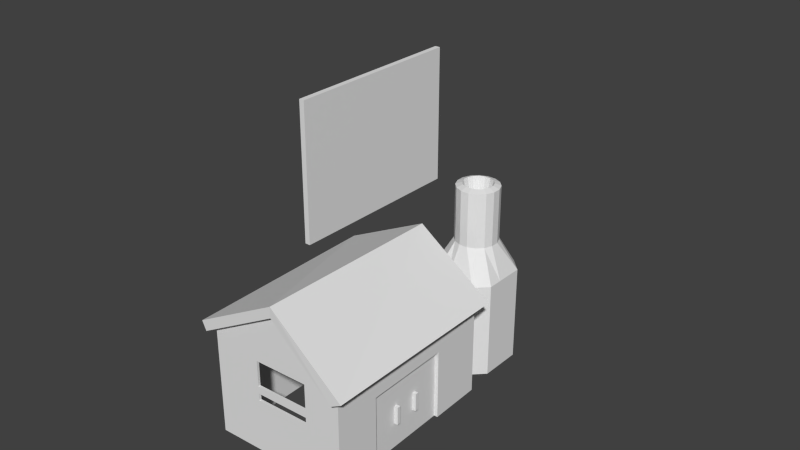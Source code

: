 # Source: foundry2.blend  (saved by Blender 2.66.0; exported with 4.5.12 LTS)
import bpy
from mathutils import Matrix  # noqa: F401  (used for matrix-valued properties, if any)

bpy.ops.wm.read_factory_settings(use_empty=True)
scene = bpy.context.scene
scene.name = 'Scene'

# ---- collections
col_collection_1 = bpy.data.collections.new('Collection 1'); scene.collection.children.link(col_collection_1)

# ---- materials (node trees are filled in below, after node groups)
mat_classic_workshop = bpy.data.materials.new('classic_workshop')
mat_classic_workshop.alpha_threshold = 0.0
mat_classic_workshop.use_transparent_shadow = False
mat_classic_workshop.roughness = 0.5
mat_classic_workshop.line_color = (0.0, 0.0, 0.0, 1.0)

# ---- material node trees

# ---- world
world_world = bpy.data.worlds.new('World'); scene.world = world_world
world_world.color = (0.05088, 0.05088, 0.05088)
world_world.use_sun_shadow = False
world_world.sun_shadow_jitter_overblur = 0.0
world_world.cycles.sampling_method = 'MANUAL'
world_world.cycles.sample_map_resolution = 256

# ---- meshes
me_cube = bpy.data.meshes.new('Cube')
me_cube.from_pydata([(-81.0, -35.0, -26.0), (-81.0, 35.0, -26.0), (-79.0, 35.0, -26.0), (-79.0, -35.0, -26.0), (-81.0, -35.0, 26.0), (-81.0, 35.0, 26.0), (-79.0, 35.0, 26.0), (-79.0, -35.0, 26.0)], [], [(4, 0, 1, 5), (5, 1, 2, 6), (6, 2, 3, 7), (7, 3, 0, 4), (0, 3, 2, 1), (7, 4, 5, 6)])
me_cube.use_remesh_preserve_volume = False
me_cube.use_remesh_preserve_attributes = False
me_cube.use_mirror_vertex_groups = False
me_cube.update()
me_workshop = bpy.data.meshes.new('workshop')
me_workshop.from_pydata([(-21.39, -48.11, 3.982), (-22.58, 6.873, 3.982), (18.28, 7.754, 0.3935), (18.7, -48.25, 0.9435), (-22.53, -48.14, 6.529), (-23.71, 6.848, 6.529), (20.54, 7.803, 1.869), (21.75, -48.18, 2.576), (-0.5864, 7.347, 17.63), (0.6001, -47.64, 19.0), (-0.5864, 7.347, 14.63), (0.6001, -47.64, 16.0), (-19.43, -46.57, -25.0), (-20.55, 5.416, -25.0), (17.44, 6.236, -25.0), (18.56, -45.75, -25.0), (-19.43, -46.57, 5.0), (-20.55, 5.416, 5.0), (17.44, 6.236, 1.0), (18.56, -45.75, 1.0), (-0.554, 5.848, 14.63), (0.5677, -46.14, 16.0), (17.77, -8.761, 1.0), (17.77, -8.761, -25.0), (18.28, -32.75, 1.0), (18.28, -32.75, -25.0), (17.77, -8.761, -5.5), (18.28, -32.75, -5.5), (15.48, 4.48, -25.0), (15.77, -8.804, -25.0), (16.28, -32.8, -25.0), (15.77, -8.804, -5.5), (16.28, -32.8, -5.5), (-17.47, -44.79, -25.0), (-18.51, 3.719, -25.0), (15.48, 4.48, 2.0), (-17.47, -44.79, 2.0), (-18.51, 3.719, 2.0), (-19.43, -46.57, -10.0), (18.56, -45.75, -12.0), (-6.431, -46.29, 1.0), (-6.431, -46.29, -10.2), (8.566, -45.97, 1.0), (8.566, -45.97, -10.2), (-6.431, -46.29, -6.2), (8.566, -45.97, -6.2), (-6.431, -46.29, -8.2), (8.566, -45.97, -8.2), (-6.446, -45.59, 1.0), (-6.446, -45.59, -10.2), (8.551, -45.27, 1.0), (8.551, -45.27, -10.2), (-6.446, -45.59, -6.2), (8.551, -45.27, -6.2), (-6.446, -45.59, -8.2), (8.551, -45.27, -8.2), (12.0, 31.5, -26.0), (8.332, 18.63, 25.81), (15.5, 28.0, -26.0), (9.491, 19.79, 25.81), (15.5, 24.0, -26.0), (10.12, 21.3, 25.81), (15.5, 20.0, -26.0), (10.12, 22.94, 25.81), (15.5, 16.0, -26.0), (9.492, 24.45, 25.81), (12.0, 12.5, -26.0), (8.334, 25.61, 25.81), (8.0, 12.5, -26.0), (4.0, 12.5, -26.0), (5.182, 26.24, 25.81), (0.0, 12.5, -26.0), (3.668, 25.61, 25.81), (-3.5, 16.0, -26.0), (2.509, 24.45, 25.81), (-3.5, 20.0, -26.0), (1.882, 22.94, 25.81), (-3.5, 24.0, -26.0), (1.881, 21.3, 25.81), (-3.484, 28.0, -26.0), (2.508, 19.79, 25.81), (0.0, 31.5, -26.0), (3.666, 18.63, 25.81), (4.0, 31.5, -26.0), (5.18, 18.0, 25.81), (8.0, 31.5, -26.0), (6.818, 18.0, 25.81), (6.82, 26.24, 25.81), (6.0, 22.0, 8.309), (10.96, 25.43, 25.17), (11.85, 23.28, 25.17), (11.85, 20.95, 25.17), (10.96, 18.8, 25.17), (9.314, 17.16, 25.17), (9.317, 27.08, 25.17), (7.163, 16.27, 25.17), (4.834, 16.27, 25.17), (2.684, 17.16, 25.17), (1.038, 18.81, 25.17), (0.147, 20.96, 25.17), (0.1476, 23.29, 25.17), (1.039, 25.44, 25.17), (2.686, 27.08, 25.17), (4.837, 27.97, 25.17), (7.166, 27.97, 25.17), (16.94, -16.78, -18.0), (16.96, -17.78, -18.0), (17.96, -17.76, -18.0), (17.94, -16.76, -18.0), (16.94, -16.78, -13.0), (16.96, -17.78, -13.0), (17.96, -17.76, -13.0), (17.94, -16.76, -13.0), (15.77, -8.804, -25.0), (16.02, -20.8, -25.0), (17.02, -20.78, -25.0), (16.77, -8.782, -25.0), (15.77, -8.804, -5.5), (16.02, -20.8, -5.5), (17.02, -20.78, -5.5), (16.77, -8.782, -5.5), (17.11, -24.78, -18.0), (17.09, -23.78, -18.0), (18.09, -23.76, -18.0), (18.11, -24.76, -18.0), (17.11, -24.78, -13.0), (17.09, -23.78, -13.0), (18.09, -23.76, -13.0), (18.11, -24.76, -13.0), (16.28, -32.8, -25.0), (16.02, -20.8, -25.0), (17.02, -20.78, -25.0), (17.28, -32.78, -25.0), (16.28, -32.8, -5.5), (16.02, -20.8, -5.5), (17.02, -20.78, -5.5), (17.28, -32.78, -5.5), (10.96, 25.43, 9.711), (11.85, 23.28, 9.711), (11.85, 20.95, 9.711), (10.96, 18.8, 9.711), (9.314, 17.16, 9.711), (9.317, 27.08, 9.711), (7.163, 16.27, 9.711), (4.834, 16.27, 9.711), (2.684, 17.16, 9.711), (1.038, 18.81, 9.711), (0.147, 20.96, 9.711), (0.1476, 23.29, 9.711), (1.039, 25.44, 9.711), (2.686, 27.08, 9.711), (4.837, 27.97, 9.711), (7.166, 27.97, 9.711), (15.5, 28.0, 1.0), (15.5, 24.0, 1.0), (15.5, 20.0, 1.0), (15.5, 16.0, 1.0), (12.0, 12.5, 1.0), (12.0, 31.5, 1.0), (8.0, 12.5, 1.0), (4.0, 12.5, 1.0), (0.0, 12.5, 1.0), (-3.5, 16.0, 1.0), (-3.5, 20.0, 1.0), (-3.5, 24.0, 1.0), (-3.516, 28.0, 1.0), (0.0, 31.5, 1.0), (4.0, 31.5, 1.0), (8.0, 31.5, 1.0), (5.999, 16.27, 9.711)], [], [(4, 5, 1, 0), (6, 2, 10, 8), (6, 7, 3, 2), (3, 7, 9, 11), (11, 10, 2, 3), (9, 8, 5, 4), (7, 6, 8, 9), (0, 1, 10, 11), (9, 4, 0, 11), (5, 8, 10, 1), (16, 17, 13, 12, 38), (17, 20, 18, 14, 13), (24, 19, 39, 15, 25, 27), (18, 22, 26, 23, 14), (22, 24, 27, 26), (27, 25, 30, 32), (26, 27, 32, 31), (23, 26, 31, 29), (28, 35, 37, 34), (34, 37, 36, 33), (19, 21, 16, 40, 42), (43, 39, 19, 42, 45, 47), (12, 15, 39, 43, 41, 38), (38, 41, 46, 44, 40, 16), (46, 47, 45, 44), (41, 43, 51, 49), (43, 47, 55, 51), (47, 46, 54, 55), (42, 40, 48, 50), (46, 41, 49, 54), (40, 44, 52, 48), (45, 42, 50, 53), (44, 45, 53, 52), (92, 59, 57, 93), (89, 65, 63, 90), (140, 92, 93, 141), (103, 70, 87, 104), (101, 74, 72, 102), (97, 82, 80, 98), (95, 86, 84, 96), (99, 78, 76, 100), (153, 58, 56, 158), (102, 72, 70, 103), (100, 76, 74, 101), (98, 80, 78, 99), (96, 84, 82, 97), (93, 57, 86, 95), (91, 61, 59, 92), (137, 89, 90, 138), (104, 87, 67, 94), (151, 103, 104, 152), (90, 63, 61, 91), (149, 101, 102, 150), (145, 97, 98, 146), (143, 95, 96, 144, 169), (147, 99, 100, 148), (65, 89, 94, 67), (150, 102, 103, 151), (148, 100, 101, 149), (146, 98, 99, 147), (144, 96, 97, 145), (141, 93, 95, 143), (139, 91, 92, 140), (152, 104, 94, 142), (138, 90, 91, 139), (87, 88, 67), (70, 88, 87), (72, 88, 70), (65, 88, 63), (63, 88, 61), (57, 88, 86), (84, 88, 82), (80, 88, 78), (76, 88, 74), (74, 88, 72), (88, 65, 67), (61, 88, 59), (59, 88, 57), (86, 88, 84), (82, 88, 80), (78, 88, 76), (109, 105, 106, 110), (110, 106, 107, 111), (111, 107, 108, 112), (112, 108, 105, 109), (105, 108, 107, 106), (112, 109, 110, 111), (117, 113, 114, 118), (118, 114, 115, 119), (119, 115, 116, 120), (120, 116, 113, 117), (113, 116, 115, 114), (120, 117, 118, 119), (125, 126, 122, 121), (126, 127, 123, 122), (127, 128, 124, 123), (128, 125, 121, 124), (121, 122, 123, 124), (128, 127, 126, 125), (133, 134, 130, 129), (134, 135, 131, 130), (135, 136, 132, 131), (136, 133, 129, 132), (129, 130, 131, 132), (136, 135, 134, 133), (156, 140, 141, 157), (89, 137, 142, 94), (153, 137, 138, 154), (167, 151, 152, 168), (165, 149, 150, 166), (161, 145, 146, 162), (159, 143, 169), (163, 147, 148, 164), (166, 150, 151, 167), (164, 148, 149, 165), (162, 146, 147, 163), (160, 144, 145, 161), (157, 141, 143, 159), (155, 139, 140, 156), (168, 152, 142, 158), (154, 138, 139, 155), (137, 153, 158, 142), (64, 156, 157, 66), (58, 153, 154, 60), (83, 167, 168, 85), (79, 165, 166, 81), (71, 161, 162, 73), (159, 169, 160), (160, 169, 144), (68, 159, 160, 69), (75, 163, 164, 77), (81, 166, 167, 83), (77, 164, 165, 79), (73, 162, 163, 75), (69, 160, 161, 71), (66, 157, 159, 68), (62, 155, 156, 64), (85, 168, 158, 56), (60, 154, 155, 62)])
_uv = me_workshop.uv_layers.new(name='UVMap')
_uv.uv.foreach_set('vector', [0.4482, 0.989, 0.4475, 0.76, 0.4588, 0.76, 0.4595, 0.989, 0.03469, 0.6417, 0.04514, 0.6257, 0.173, 0.7123, 0.1699, 0.7284, 0.4595, 0.989, 0.4602, 0.76, 0.4692, 0.76, 0.4685, 0.989, 0.3071, 0.6231, 0.3126, 0.6391, 0.1702, 0.7317, 0.1721, 0.7131, 0.2371, 0.9893, 0.2364, 0.7603, 0.3417, 0.76, 0.3424, 0.989, 0.1269, 0.9893, 0.1262, 0.7603, 0.2357, 0.76, 0.2364, 0.989, 0.1255, 0.76, 0.1262, 0.989, 0.01298, 0.9894, 0.01228, 0.7604, 0.4475, 0.7603, 0.4468, 0.9893, 0.3424, 0.989, 0.3431, 0.76, 0.1702, 0.7317, 0.03469, 0.6392, 0.04338, 0.6241, 0.1721, 0.7131, 0.3126, 0.6377, 0.1699, 0.7284, 0.173, 0.7123, 0.3089, 0.6226, 0.7222, 0.2527, 0.3154, 0.2527, 0.3154, 0.01801, 0.7222, 0.01801, 0.7222, 0.1354, 0.3152, 0.2527, 0.1587, 0.328, 0.0179, 0.2214, 0.0179, 0.01801, 0.3152, 0.01801, 0.4169, 0.5409, 0.3152, 0.5409, 0.3152, 0.4392, 0.3152, 0.3375, 0.4169, 0.3375, 0.4169, 0.49, 0.722, 0.5409, 0.6047, 0.5409, 0.6047, 0.49, 0.6047, 0.3375, 0.722, 0.3375, 0.6047, 0.5409, 0.4169, 0.5409, 0.4169, 0.49, 0.6047, 0.49, 0.4169, 0.49, 0.4169, 0.3375, 0.4169, 0.3375, 0.4169, 0.49, 0.6047, 0.49, 0.4169, 0.49, 0.4169, 0.49, 0.6047, 0.49, 0.6047, 0.3375, 0.6047, 0.49, 0.6047, 0.49, 0.6047, 0.3375, 0.02027, 0.02065, 0.02027, 0.2188, 0.3125, 0.2188, 0.3125, 0.02065, 0.3147, 0.01709, 0.3147, 0.2494, 0.7221, 0.2494, 0.7221, 0.01709, 0.3152, 0.5409, 0.1744, 0.6582, 0.01794, 0.5722, 0.1196, 0.5409, 0.237, 0.5409, 0.237, 0.4533, 0.3152, 0.4392, 0.3152, 0.5409, 0.237, 0.5409, 0.237, 0.4845, 0.237, 0.4689, 0.01794, 0.3375, 0.3152, 0.3375, 0.3152, 0.4392, 0.237, 0.4533, 0.1196, 0.4533, 0.01794, 0.4548, 0.01794, 0.4548, 0.1196, 0.4533, 0.1196, 0.4689, 0.1196, 0.4845, 0.1196, 0.5409, 0.01794, 0.5722, 0.1196, 0.4689, 0.237, 0.4689, 0.237, 0.4845, 0.1196, 0.4845, 0.3342, 0.2683, 0.697, 0.2683, 0.697, 0.2852, 0.3342, 0.2852, 0.688, 0.2675, 0.6299, 0.2675, 0.6299, 0.2878, 0.688, 0.2879, 0.697, 0.2683, 0.3342, 0.2683, 0.3342, 0.2852, 0.697, 0.2852, 0.697, 0.2683, 0.3342, 0.2683, 0.3342, 0.2852, 0.697, 0.2852, 0.6299, 0.2675, 0.688, 0.2675, 0.688, 0.2879, 0.6299, 0.2878, 0.3629, 0.2675, 0.5719, 0.2675, 0.5719, 0.2878, 0.3629, 0.2878, 0.5719, 0.2675, 0.3629, 0.2675, 0.3629, 0.2878, 0.5719, 0.2878, 0.3342, 0.2683, 0.697, 0.2683, 0.697, 0.2852, 0.3342, 0.2852, 0.3296, 0.6843, 0.3295, 0.6915, 0.3467, 0.6917, 0.3468, 0.6845, 0.5532, 0.6865, 0.5531, 0.6936, 0.5704, 0.6937, 0.5704, 0.6866, 0.3292, 0.6187, 0.3296, 0.6843, 0.3468, 0.6845, 0.3464, 0.6189, 0.5016, 0.6861, 0.5015, 0.6932, 0.5187, 0.6934, 0.5188, 0.6862, 0.4672, 0.6858, 0.4671, 0.693, 0.4843, 0.6931, 0.4844, 0.6859, 0.3984, 0.6851, 0.3983, 0.6923, 0.4155, 0.6925, 0.4156, 0.6853, 0.364, 0.6847, 0.3639, 0.6919, 0.3811, 0.6921, 0.3812, 0.6849, 0.4328, 0.6855, 0.4327, 0.6926, 0.4499, 0.6928, 0.45, 0.6856, 0.5519, 0.5881, 0.5515, 0.5553, 0.5344, 0.5552, 0.5348, 0.588, 0.4844, 0.6859, 0.4843, 0.6931, 0.5015, 0.6932, 0.5016, 0.6861, 0.45, 0.6856, 0.4499, 0.6928, 0.4671, 0.693, 0.4672, 0.6858, 0.4156, 0.6853, 0.4155, 0.6925, 0.4327, 0.6926, 0.4328, 0.6855, 0.3812, 0.6849, 0.3811, 0.6921, 0.3983, 0.6923, 0.3984, 0.6851, 0.3468, 0.6845, 0.3467, 0.6917, 0.3639, 0.6919, 0.364, 0.6847, 0.5876, 0.6867, 0.5876, 0.6938, 0.6048, 0.6939, 0.6049, 0.6868, 0.5524, 0.6209, 0.5532, 0.6865, 0.5704, 0.6866, 0.5695, 0.621, 0.5188, 0.6862, 0.5187, 0.6934, 0.5359, 0.6935, 0.536, 0.6863, 0.5009, 0.6205, 0.5016, 0.6861, 0.5188, 0.6862, 0.518, 0.6206, 0.5704, 0.6866, 0.5704, 0.6937, 0.5876, 0.6938, 0.5876, 0.6867, 0.4665, 0.6202, 0.4672, 0.6858, 0.4844, 0.6859, 0.4837, 0.6204, 0.3979, 0.6195, 0.3984, 0.6851, 0.4156, 0.6853, 0.415, 0.6197, 0.3635, 0.6191, 0.364, 0.6847, 0.3812, 0.6849, 0.3807, 0.6193, 0.3721, 0.6192, 0.4322, 0.6199, 0.4328, 0.6855, 0.45, 0.6856, 0.4494, 0.6201, 0.5531, 0.6936, 0.5532, 0.6865, 0.536, 0.6863, 0.5359, 0.6935, 0.4837, 0.6204, 0.4844, 0.6859, 0.5016, 0.6861, 0.5009, 0.6205, 0.4494, 0.6201, 0.45, 0.6856, 0.4672, 0.6858, 0.4665, 0.6202, 0.415, 0.6197, 0.4156, 0.6853, 0.4328, 0.6855, 0.4322, 0.6199, 0.3807, 0.6193, 0.3812, 0.6849, 0.3984, 0.6851, 0.3979, 0.6195, 0.3464, 0.6189, 0.3468, 0.6845, 0.364, 0.6847, 0.3635, 0.6191, 0.5867, 0.6211, 0.5876, 0.6867, 0.6049, 0.6868, 0.6039, 0.6212, 0.518, 0.6206, 0.5188, 0.6862, 0.536, 0.6863, 0.5352, 0.6208, 0.5695, 0.621, 0.5704, 0.6866, 0.5876, 0.6867, 0.5867, 0.6211, 0.5187, 0.6934, 0.5358, 0.7059, 0.5359, 0.6935, 0.5015, 0.6932, 0.5186, 0.7058, 0.5187, 0.6934, 0.4843, 0.6931, 0.5014, 0.7057, 0.5015, 0.6932, 0.5531, 0.6936, 0.5703, 0.7062, 0.5704, 0.6937, 0.5704, 0.6937, 0.5875, 0.7063, 0.5876, 0.6938, 0.3467, 0.6917, 0.3637, 0.7043, 0.3639, 0.6919, 0.3811, 0.6921, 0.3982, 0.7047, 0.3983, 0.6923, 0.4155, 0.6925, 0.4326, 0.705, 0.4327, 0.6926, 0.4499, 0.6928, 0.467, 0.7054, 0.4671, 0.693, 0.4671, 0.693, 0.4842, 0.7055, 0.4843, 0.6931, 0.5531, 0.706, 0.5531, 0.6936, 0.5359, 0.6935, 0.5876, 0.6938, 0.6047, 0.7064, 0.6048, 0.6939, 0.3295, 0.6915, 0.3465, 0.7041, 0.3467, 0.6917, 0.3639, 0.6919, 0.381, 0.7045, 0.3811, 0.6921, 0.3983, 0.6923, 0.4154, 0.7049, 0.4155, 0.6925, 0.4327, 0.6926, 0.4498, 0.7052, 0.4499, 0.6928, 0.9276, 0.2598, 0.8103, 0.2602, 0.8102, 0.2391, 0.9275, 0.2388, 0.9275, 0.2388, 0.8102, 0.2391, 0.7676, 0.2271, 0.9716, 0.2288, 0.9742, 0.2277, 0.7642, 0.228, 0.7642, 0.27, 0.9742, 0.2697, 0.9744, 0.2698, 0.7642, 0.2701, 0.8103, 0.2602, 0.9276, 0.2598, 0.8103, 0.2602, 0.7642, 0.2701, 0.7676, 0.2271, 0.8102, 0.2391, 0.9744, 0.2698, 0.9276, 0.2598, 0.9275, 0.2388, 0.9716, 0.2288, 0.7559, 0.6114, 0.7559, 0.2946, 0.9489, 0.2946, 0.9489, 0.6114, 0.9796, 0.6109, 0.9798, 0.4528, 0.9648, 0.4528, 0.9647, 0.6105, 0.9493, 0.6114, 0.9493, 0.2946, 0.756, 0.2946, 0.756, 0.6114, 0.9648, 0.4531, 0.9647, 0.2965, 0.9796, 0.2965, 0.9798, 0.4532, 0.9796, 0.296, 0.9647, 0.296, 0.9648, 0.4528, 0.9798, 0.4528, 0.9648, 0.4531, 0.9798, 0.4532, 0.9796, 0.6109, 0.9647, 0.6105, 0.9276, 0.2598, 0.9275, 0.2388, 0.8102, 0.2391, 0.8103, 0.2602, 0.9275, 0.2388, 0.9716, 0.2288, 0.7676, 0.2271, 0.8102, 0.2391, 0.9742, 0.2277, 0.9742, 0.2697, 0.7642, 0.27, 0.7642, 0.228, 0.9744, 0.2698, 0.9276, 0.2598, 0.8103, 0.2602, 0.7642, 0.2701, 0.8103, 0.2602, 0.8102, 0.2391, 0.7676, 0.2271, 0.7642, 0.2701, 0.9744, 0.2698, 0.9716, 0.2288, 0.9275, 0.2388, 0.9276, 0.2598, 0.7559, 0.6114, 0.9489, 0.6114, 0.9489, 0.2946, 0.7559, 0.2946, 0.9796, 0.6109, 0.9647, 0.6105, 0.9648, 0.4528, 0.9798, 0.4528, 0.9493, 0.6114, 0.756, 0.6114, 0.756, 0.2946, 0.9493, 0.2946, 0.9648, 0.4531, 0.9798, 0.4532, 0.9796, 0.2965, 0.9647, 0.2965, 0.9796, 0.296, 0.9798, 0.4528, 0.9648, 0.4528, 0.9647, 0.296, 0.9648, 0.4531, 0.9647, 0.6105, 0.9796, 0.6109, 0.9798, 0.4532, 0.329, 0.5859, 0.3292, 0.6187, 0.3464, 0.6189, 0.3462, 0.5861, 0.5532, 0.6865, 0.5524, 0.6209, 0.5352, 0.6208, 0.536, 0.6863, 0.5519, 0.5881, 0.5524, 0.6209, 0.5695, 0.621, 0.5691, 0.5882, 0.5005, 0.5877, 0.5009, 0.6205, 0.518, 0.6206, 0.5176, 0.5878, 0.4662, 0.5874, 0.4665, 0.6202, 0.4837, 0.6204, 0.4833, 0.5876, 0.3976, 0.5867, 0.3979, 0.6195, 0.415, 0.6197, 0.4148, 0.5869, 0.3633, 0.5863, 0.3635, 0.6191, 0.3721, 0.6192, 0.4319, 0.5871, 0.4322, 0.6199, 0.4494, 0.6201, 0.4491, 0.5873, 0.4833, 0.5876, 0.4837, 0.6204, 0.5009, 0.6205, 0.5005, 0.5877, 0.4491, 0.5873, 0.4494, 0.6201, 0.4665, 0.6202, 0.4662, 0.5874, 0.4148, 0.5869, 0.415, 0.6197, 0.4322, 0.6199, 0.4319, 0.5871, 0.3805, 0.5865, 0.3807, 0.6193, 0.3979, 0.6195, 0.3976, 0.5867, 0.3462, 0.5861, 0.3464, 0.6189, 0.3635, 0.6191, 0.3633, 0.5863, 0.5862, 0.5883, 0.5867, 0.6211, 0.6039, 0.6212, 0.6034, 0.5884, 0.5176, 0.5878, 0.518, 0.6206, 0.5352, 0.6208, 0.5348, 0.588, 0.5691, 0.5882, 0.5695, 0.621, 0.5867, 0.6211, 0.5862, 0.5883, 0.5524, 0.6209, 0.5519, 0.5881, 0.5348, 0.588, 0.5352, 0.6208, 0.3288, 0.5531, 0.329, 0.5859, 0.3462, 0.5861, 0.346, 0.5533, 0.5515, 0.5553, 0.5519, 0.5881, 0.5691, 0.5882, 0.5686, 0.5554, 0.5001, 0.5549, 0.5005, 0.5877, 0.5176, 0.5878, 0.5173, 0.5551, 0.4659, 0.5546, 0.4662, 0.5874, 0.4833, 0.5876, 0.483, 0.5548, 0.3974, 0.5539, 0.3976, 0.5867, 0.4148, 0.5869, 0.4145, 0.5541, 0.3633, 0.5863, 0.3721, 0.6192, 0.3805, 0.5865, 0.3805, 0.5865, 0.3721, 0.6192, 0.3807, 0.6193, 0.3631, 0.5535, 0.3633, 0.5863, 0.3805, 0.5865, 0.3802, 0.5537, 0.4316, 0.5543, 0.4319, 0.5871, 0.4491, 0.5873, 0.4487, 0.5545, 0.483, 0.5548, 0.4833, 0.5876, 0.5005, 0.5877, 0.5001, 0.5549, 0.4487, 0.5545, 0.4491, 0.5873, 0.4662, 0.5874, 0.4659, 0.5546, 0.4145, 0.5541, 0.4148, 0.5869, 0.4319, 0.5871, 0.4316, 0.5543, 0.3802, 0.5537, 0.3805, 0.5865, 0.3976, 0.5867, 0.3974, 0.5539, 0.346, 0.5533, 0.3462, 0.5861, 0.3633, 0.5863, 0.3631, 0.5535, 0.5858, 0.5555, 0.5862, 0.5883, 0.6034, 0.5884, 0.6029, 0.5556, 0.5173, 0.5551, 0.5176, 0.5878, 0.5348, 0.588, 0.5344, 0.5552, 0.5686, 0.5554, 0.5691, 0.5882, 0.5862, 0.5883, 0.5858, 0.5555])
me_workshop.materials.append(mat_classic_workshop)
me_workshop.use_remesh_preserve_volume = False
me_workshop.use_remesh_preserve_attributes = False
me_workshop.use_mirror_vertex_groups = False
me_workshop.update()
arm_armature = bpy.data.armatures.new('Armature')  # bones are not reproduced

# ---- objects
ob_cube = bpy.data.objects.new('Cube', me_cube)
ob_armature = bpy.data.objects.new('Armature', arm_armature)
ob_foundry_rot40 = bpy.data.objects.new('foundry_rot40', me_workshop)

# ---- transforms, parenting, visibility, modifiers, constraints
ob_cube.location = (0.0, 80.0, 0.0)
ob_cube.lineart.crease_threshold = 0.0
ob_armature.location = (0.0, 0.0, 0.0)
ob_armature.lineart.crease_threshold = 0.0
ob_foundry_rot40.parent = ob_armature
ob_foundry_rot40.location = (0.0, 0.0, 5.0)
ob_foundry_rot40.lineart.crease_threshold = 0.0
_vg = ob_foundry_rot40.vertex_groups.new(name='main')
_vg.add([0, 1, 2, 3, 4, 5, 6, 7, 8, 9, 10, 11, 12, 13, 14, 15, 16, 17, 18, 19, 20, 21, 22, 23, 24, 25, 26, 27, 28, 29, 30, 31, 32, 33, 34, 35, 36, 37, 38, 39, 40, 41, 42, 43, 44, 45, 46, 47, 48, 49, 50, 51, 52, 53, 54, 55], 1.0, 'REPLACE')
_vg = ob_foundry_rot40.vertex_groups.new(name='Bone.001')
_vg = ob_foundry_rot40.vertex_groups.new(name='Bone.002')
_vg = ob_foundry_rot40.vertex_groups.new(name='Bone.005')
_vg = ob_foundry_rot40.vertex_groups.new(name='Bone.003')
_vg = ob_foundry_rot40.vertex_groups.new(name='Hinge_Left')
_vg = ob_foundry_rot40.vertex_groups.new(name='Hinge_Right')
_vg = ob_foundry_rot40.vertex_groups.new(name='chimney_large')
_vg.add([56, 57, 58, 59, 60, 61, 62, 63, 64, 65, 66, 67, 68, 69, 70, 71, 72, 73, 74, 75, 76, 77, 78, 79, 80, 81, 82, 83, 84, 85, 86, 87, 88, 89, 90, 91, 92, 93, 94, 95, 96, 97, 98, 99, 100, 101, 102, 103, 104, 137, 138, 139, 140, 141, 142, 143, 144, 145, 146, 147, 148, 149, 150, 151, 152, 153, 154, 155, 156, 157, 158, 159, 160, 161, 162, 163, 164, 165, 166, 167, 168, 169], 1.0, 'REPLACE')
_vg = ob_foundry_rot40.vertex_groups.new(name='chimney_small')
_vg = ob_foundry_rot40.vertex_groups.new(name='Door_Right')
_vg.add([105, 106, 107, 108, 109, 110, 111, 112, 113, 114, 115, 116, 117, 118, 119, 120], 1.0, 'REPLACE')
_vg = ob_foundry_rot40.vertex_groups.new(name='Door_Left')
_vg.add([121, 122, 123, 124, 125, 126, 127, 128, 129, 130, 131, 132, 133, 134, 135, 136], 1.0, 'REPLACE')
_vg = ob_foundry_rot40.vertex_groups.new(name='gear')
_m = ob_foundry_rot40.modifiers.new('Armature', 'ARMATURE')
_m.object = ob_armature

# ---- collection membership
col_collection_1.objects.link(ob_cube)
col_collection_1.objects.link(ob_armature)
col_collection_1.objects.link(ob_foundry_rot40)

# ---- scene / render settings (as saved in the file)
scene.frame_start = 1; scene.frame_end = 250; scene.frame_set(0)
scene.render.engine = 'BLENDER_EEVEE_NEXT'
scene.render.image_settings.color_mode = 'RGB'
scene.render.image_settings.compression = 90
scene.render.resolution_percentage = 50
scene.render.dither_intensity = 0.0
scene.render.bake_margin = 2
scene.render.bake_bias = 0.0
scene.cycles.use_denoising = False
scene.cycles.samples = 10
scene.cycles.sampling_pattern = 'TABULATED_SOBOL'
scene.cycles.light_sampling_threshold = 0.0
scene.cycles.use_adaptive_sampling = False
scene.cycles.use_light_tree = False
scene.cycles.blur_glossy = 0.0
scene.cycles.volume_bounces = 1
scene.cycles.pixel_filter_type = 'GAUSSIAN'
scene.cycles.sample_clamp_indirect = 0.0
scene.view_settings.view_transform = 'Standard'
bpy.context.view_layer.update()

# ---- added for rendering (the .blend has no active camera and no usable light): camera, sun
cam_auto = bpy.data.cameras.new('AutoCamera')
cam_auto.lens = 50.0
cam_auto.sensor_width = 36.0
cam_auto.clip_end = 3265.14
ob_auto_camera = bpy.data.objects.new('AutoCamera', cam_auto)
scene.collection.objects.link(ob_auto_camera)
ob_auto_camera.location = (156.423, -189.883, 151.244)
ob_auto_camera.rotation_euler = (1.09748, -7.21219e-08, 0.694738)
scene.camera = ob_auto_camera
light_auto_sun = bpy.data.lights.new('AutoSun', 'SUN')
light_auto_sun.energy = 3.0
light_auto_sun.angle = 0.0523599
ob_auto_sun = bpy.data.objects.new('AutoSun', light_auto_sun)
scene.collection.objects.link(ob_auto_sun)
ob_auto_sun.rotation_euler = (0.872665, 0.174533, 0.523599)
bpy.context.view_layer.update()
